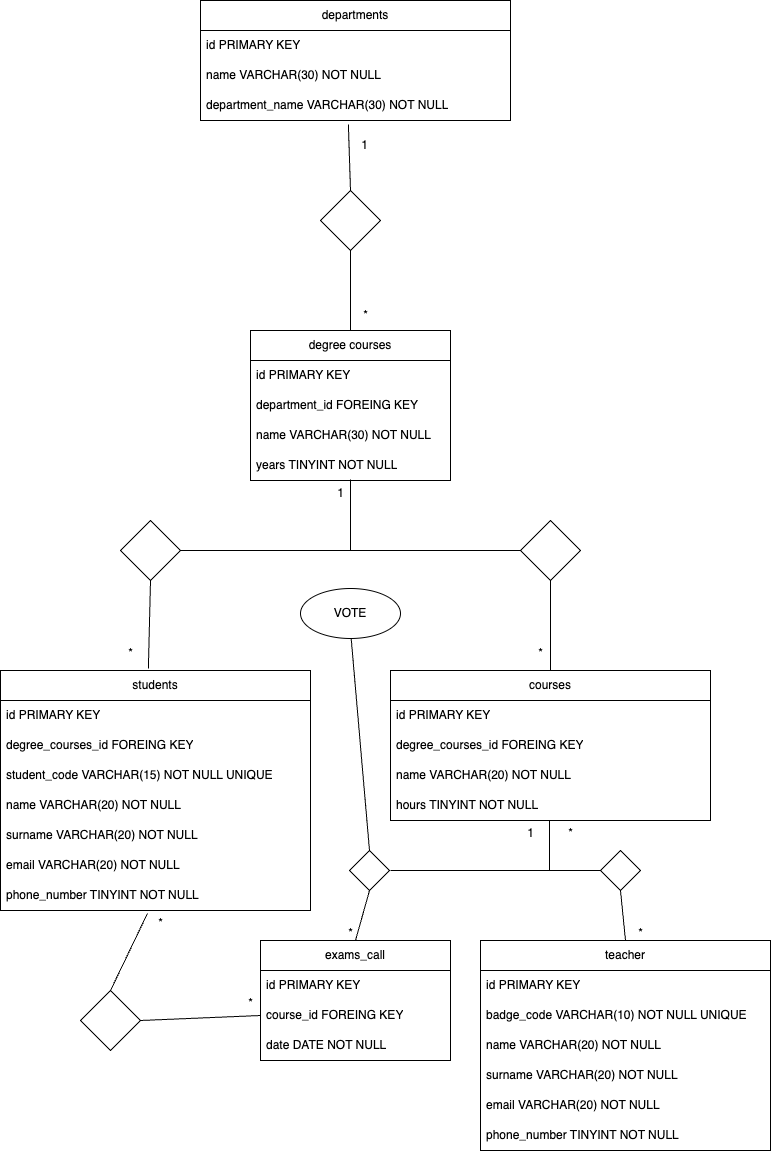

The diagram above was exported from draw.io. Its source (the exported page's mxGraphModel, read from the mxfile embedded in the PNG):
<mxGraphModel dx="954" dy="606" grid="1" gridSize="10" guides="1" tooltips="1" connect="1" arrows="1" fold="1" page="1" pageScale="1" pageWidth="827" pageHeight="1169" math="0" shadow="0">
  <root>
    <mxCell id="0" />
    <mxCell id="1" parent="0" />
    <mxCell id="6mRJVggpm7qSRZbigHj7-1" value="departments" style="swimlane;fontStyle=0;childLayout=stackLayout;horizontal=1;startSize=30;horizontalStack=0;resizeParent=1;resizeParentMax=0;resizeLast=0;collapsible=1;marginBottom=0;whiteSpace=wrap;html=1;" vertex="1" parent="1">
      <mxGeometry x="250" y="10" width="310" height="120" as="geometry">
        <mxRectangle x="10" y="260" width="110" height="30" as="alternateBounds" />
      </mxGeometry>
    </mxCell>
    <mxCell id="6mRJVggpm7qSRZbigHj7-2" value="id PRIMARY KEY" style="text;strokeColor=none;fillColor=none;align=left;verticalAlign=middle;spacingLeft=4;spacingRight=4;overflow=hidden;points=[[0,0.5],[1,0.5]];portConstraint=eastwest;rotatable=0;whiteSpace=wrap;html=1;" vertex="1" parent="6mRJVggpm7qSRZbigHj7-1">
      <mxGeometry y="30" width="310" height="30" as="geometry" />
    </mxCell>
    <mxCell id="6mRJVggpm7qSRZbigHj7-3" value="name VARCHAR(30) NOT NULL" style="text;strokeColor=none;fillColor=none;align=left;verticalAlign=middle;spacingLeft=4;spacingRight=4;overflow=hidden;points=[[0,0.5],[1,0.5]];portConstraint=eastwest;rotatable=0;whiteSpace=wrap;html=1;" vertex="1" parent="6mRJVggpm7qSRZbigHj7-1">
      <mxGeometry y="60" width="310" height="30" as="geometry" />
    </mxCell>
    <mxCell id="6mRJVggpm7qSRZbigHj7-4" value="department_name VARCHAR(30) NOT NULL" style="text;strokeColor=none;fillColor=none;align=left;verticalAlign=middle;spacingLeft=4;spacingRight=4;overflow=hidden;points=[[0,0.5],[1,0.5]];portConstraint=eastwest;rotatable=0;whiteSpace=wrap;html=1;" vertex="1" parent="6mRJVggpm7qSRZbigHj7-1">
      <mxGeometry y="90" width="310" height="30" as="geometry" />
    </mxCell>
    <mxCell id="6mRJVggpm7qSRZbigHj7-5" value="degree courses" style="swimlane;fontStyle=0;childLayout=stackLayout;horizontal=1;startSize=30;horizontalStack=0;resizeParent=1;resizeParentMax=0;resizeLast=0;collapsible=1;marginBottom=0;whiteSpace=wrap;html=1;" vertex="1" parent="1">
      <mxGeometry x="300" y="340" width="200" height="150" as="geometry" />
    </mxCell>
    <mxCell id="6mRJVggpm7qSRZbigHj7-6" value="id PRIMARY KEY" style="text;strokeColor=none;fillColor=none;align=left;verticalAlign=middle;spacingLeft=4;spacingRight=4;overflow=hidden;points=[[0,0.5],[1,0.5]];portConstraint=eastwest;rotatable=0;whiteSpace=wrap;html=1;" vertex="1" parent="6mRJVggpm7qSRZbigHj7-5">
      <mxGeometry y="30" width="200" height="30" as="geometry" />
    </mxCell>
    <mxCell id="6mRJVggpm7qSRZbigHj7-8" value="department_id FOREING KEY" style="text;strokeColor=none;fillColor=none;align=left;verticalAlign=middle;spacingLeft=4;spacingRight=4;overflow=hidden;points=[[0,0.5],[1,0.5]];portConstraint=eastwest;rotatable=0;whiteSpace=wrap;html=1;" vertex="1" parent="6mRJVggpm7qSRZbigHj7-5">
      <mxGeometry y="60" width="200" height="30" as="geometry" />
    </mxCell>
    <mxCell id="6mRJVggpm7qSRZbigHj7-7" value="name VARCHAR(30) NOT NULL" style="text;strokeColor=none;fillColor=none;align=left;verticalAlign=middle;spacingLeft=4;spacingRight=4;overflow=hidden;points=[[0,0.5],[1,0.5]];portConstraint=eastwest;rotatable=0;whiteSpace=wrap;html=1;" vertex="1" parent="6mRJVggpm7qSRZbigHj7-5">
      <mxGeometry y="90" width="200" height="30" as="geometry" />
    </mxCell>
    <mxCell id="6mRJVggpm7qSRZbigHj7-10" value="years TINYINT NOT NULL" style="text;strokeColor=none;fillColor=none;align=left;verticalAlign=middle;spacingLeft=4;spacingRight=4;overflow=hidden;points=[[0,0.5],[1,0.5]];portConstraint=eastwest;rotatable=0;whiteSpace=wrap;html=1;" vertex="1" parent="6mRJVggpm7qSRZbigHj7-5">
      <mxGeometry y="120" width="200" height="30" as="geometry" />
    </mxCell>
    <mxCell id="6mRJVggpm7qSRZbigHj7-11" value="" style="endArrow=none;html=1;rounded=0;entryX=0.477;entryY=1.133;entryDx=0;entryDy=0;entryPerimeter=0;" edge="1" parent="1" target="6mRJVggpm7qSRZbigHj7-4">
      <mxGeometry width="50" height="50" relative="1" as="geometry">
        <mxPoint x="400" y="200" as="sourcePoint" />
        <mxPoint x="440" y="240" as="targetPoint" />
      </mxGeometry>
    </mxCell>
    <mxCell id="6mRJVggpm7qSRZbigHj7-12" value="" style="rhombus;whiteSpace=wrap;html=1;" vertex="1" parent="1">
      <mxGeometry x="370" y="200" width="60" height="60" as="geometry" />
    </mxCell>
    <mxCell id="6mRJVggpm7qSRZbigHj7-14" value="" style="endArrow=none;html=1;rounded=0;exitX=0.5;exitY=0;exitDx=0;exitDy=0;entryX=0.5;entryY=1;entryDx=0;entryDy=0;" edge="1" parent="1" source="6mRJVggpm7qSRZbigHj7-5" target="6mRJVggpm7qSRZbigHj7-12">
      <mxGeometry width="50" height="50" relative="1" as="geometry">
        <mxPoint x="390" y="290" as="sourcePoint" />
        <mxPoint x="440" y="240" as="targetPoint" />
      </mxGeometry>
    </mxCell>
    <mxCell id="6mRJVggpm7qSRZbigHj7-15" value="1" style="text;html=1;align=center;verticalAlign=middle;resizable=0;points=[];autosize=1;strokeColor=none;fillColor=none;" vertex="1" parent="1">
      <mxGeometry x="399" y="140" width="30" height="30" as="geometry" />
    </mxCell>
    <mxCell id="6mRJVggpm7qSRZbigHj7-16" value="*" style="text;html=1;align=center;verticalAlign=middle;resizable=0;points=[];autosize=1;strokeColor=none;fillColor=none;" vertex="1" parent="1">
      <mxGeometry x="400" y="310" width="30" height="30" as="geometry" />
    </mxCell>
    <mxCell id="6mRJVggpm7qSRZbigHj7-17" value="students" style="swimlane;fontStyle=0;childLayout=stackLayout;horizontal=1;startSize=30;horizontalStack=0;resizeParent=1;resizeParentMax=0;resizeLast=0;collapsible=1;marginBottom=0;whiteSpace=wrap;html=1;" vertex="1" parent="1">
      <mxGeometry x="50" y="680" width="310" height="240" as="geometry" />
    </mxCell>
    <mxCell id="6mRJVggpm7qSRZbigHj7-18" value="id PRIMARY KEY" style="text;strokeColor=none;fillColor=none;align=left;verticalAlign=middle;spacingLeft=4;spacingRight=4;overflow=hidden;points=[[0,0.5],[1,0.5]];portConstraint=eastwest;rotatable=0;whiteSpace=wrap;html=1;" vertex="1" parent="6mRJVggpm7qSRZbigHj7-17">
      <mxGeometry y="30" width="310" height="30" as="geometry" />
    </mxCell>
    <mxCell id="6mRJVggpm7qSRZbigHj7-20" value="degree_courses_id FOREING KEY" style="text;strokeColor=none;fillColor=none;align=left;verticalAlign=middle;spacingLeft=4;spacingRight=4;overflow=hidden;points=[[0,0.5],[1,0.5]];portConstraint=eastwest;rotatable=0;whiteSpace=wrap;html=1;" vertex="1" parent="6mRJVggpm7qSRZbigHj7-17">
      <mxGeometry y="60" width="310" height="30" as="geometry" />
    </mxCell>
    <mxCell id="6mRJVggpm7qSRZbigHj7-19" value="student_code VARCHAR(15) NOT NULL UNIQUE" style="text;strokeColor=none;fillColor=none;align=left;verticalAlign=middle;spacingLeft=4;spacingRight=4;overflow=hidden;points=[[0,0.5],[1,0.5]];portConstraint=eastwest;rotatable=0;whiteSpace=wrap;html=1;" vertex="1" parent="6mRJVggpm7qSRZbigHj7-17">
      <mxGeometry y="90" width="310" height="30" as="geometry" />
    </mxCell>
    <mxCell id="6mRJVggpm7qSRZbigHj7-26" value="name VARCHAR(20) NOT NULL" style="text;strokeColor=none;fillColor=none;align=left;verticalAlign=middle;spacingLeft=4;spacingRight=4;overflow=hidden;points=[[0,0.5],[1,0.5]];portConstraint=eastwest;rotatable=0;whiteSpace=wrap;html=1;" vertex="1" parent="6mRJVggpm7qSRZbigHj7-17">
      <mxGeometry y="120" width="310" height="30" as="geometry" />
    </mxCell>
    <mxCell id="6mRJVggpm7qSRZbigHj7-27" value="surname VARCHAR(20) NOT NULL" style="text;strokeColor=none;fillColor=none;align=left;verticalAlign=middle;spacingLeft=4;spacingRight=4;overflow=hidden;points=[[0,0.5],[1,0.5]];portConstraint=eastwest;rotatable=0;whiteSpace=wrap;html=1;" vertex="1" parent="6mRJVggpm7qSRZbigHj7-17">
      <mxGeometry y="150" width="310" height="30" as="geometry" />
    </mxCell>
    <mxCell id="6mRJVggpm7qSRZbigHj7-28" value="email VARCHAR(20) NOT NULL" style="text;strokeColor=none;fillColor=none;align=left;verticalAlign=middle;spacingLeft=4;spacingRight=4;overflow=hidden;points=[[0,0.5],[1,0.5]];portConstraint=eastwest;rotatable=0;whiteSpace=wrap;html=1;" vertex="1" parent="6mRJVggpm7qSRZbigHj7-17">
      <mxGeometry y="180" width="310" height="30" as="geometry" />
    </mxCell>
    <mxCell id="6mRJVggpm7qSRZbigHj7-29" value="phone_number TINYINT NOT NULL" style="text;strokeColor=none;fillColor=none;align=left;verticalAlign=middle;spacingLeft=4;spacingRight=4;overflow=hidden;points=[[0,0.5],[1,0.5]];portConstraint=eastwest;rotatable=0;whiteSpace=wrap;html=1;" vertex="1" parent="6mRJVggpm7qSRZbigHj7-17">
      <mxGeometry y="210" width="310" height="30" as="geometry" />
    </mxCell>
    <mxCell id="6mRJVggpm7qSRZbigHj7-21" value="courses" style="swimlane;fontStyle=0;childLayout=stackLayout;horizontal=1;startSize=30;horizontalStack=0;resizeParent=1;resizeParentMax=0;resizeLast=0;collapsible=1;marginBottom=0;whiteSpace=wrap;html=1;" vertex="1" parent="1">
      <mxGeometry x="440" y="680" width="320" height="150" as="geometry" />
    </mxCell>
    <mxCell id="6mRJVggpm7qSRZbigHj7-22" value="id PRIMARY KEY" style="text;strokeColor=none;fillColor=none;align=left;verticalAlign=middle;spacingLeft=4;spacingRight=4;overflow=hidden;points=[[0,0.5],[1,0.5]];portConstraint=eastwest;rotatable=0;whiteSpace=wrap;html=1;" vertex="1" parent="6mRJVggpm7qSRZbigHj7-21">
      <mxGeometry y="30" width="320" height="30" as="geometry" />
    </mxCell>
    <mxCell id="6mRJVggpm7qSRZbigHj7-23" value="degree_courses_id FOREING KEY" style="text;strokeColor=none;fillColor=none;align=left;verticalAlign=middle;spacingLeft=4;spacingRight=4;overflow=hidden;points=[[0,0.5],[1,0.5]];portConstraint=eastwest;rotatable=0;whiteSpace=wrap;html=1;" vertex="1" parent="6mRJVggpm7qSRZbigHj7-21">
      <mxGeometry y="60" width="320" height="30" as="geometry" />
    </mxCell>
    <mxCell id="6mRJVggpm7qSRZbigHj7-24" value="name VARCHAR(20) NOT NULL" style="text;strokeColor=none;fillColor=none;align=left;verticalAlign=middle;spacingLeft=4;spacingRight=4;overflow=hidden;points=[[0,0.5],[1,0.5]];portConstraint=eastwest;rotatable=0;whiteSpace=wrap;html=1;" vertex="1" parent="6mRJVggpm7qSRZbigHj7-21">
      <mxGeometry y="90" width="320" height="30" as="geometry" />
    </mxCell>
    <mxCell id="6mRJVggpm7qSRZbigHj7-25" value="hours TINYINT NOT NULL" style="text;strokeColor=none;fillColor=none;align=left;verticalAlign=middle;spacingLeft=4;spacingRight=4;overflow=hidden;points=[[0,0.5],[1,0.5]];portConstraint=eastwest;rotatable=0;whiteSpace=wrap;html=1;" vertex="1" parent="6mRJVggpm7qSRZbigHj7-21">
      <mxGeometry y="120" width="320" height="30" as="geometry" />
    </mxCell>
    <mxCell id="6mRJVggpm7qSRZbigHj7-30" value="" style="endArrow=none;html=1;rounded=0;entryX=0.5;entryY=0.967;entryDx=0;entryDy=0;entryPerimeter=0;" edge="1" parent="1" target="6mRJVggpm7qSRZbigHj7-10">
      <mxGeometry width="50" height="50" relative="1" as="geometry">
        <mxPoint x="400" y="560" as="sourcePoint" />
        <mxPoint x="400" y="500" as="targetPoint" />
      </mxGeometry>
    </mxCell>
    <mxCell id="6mRJVggpm7qSRZbigHj7-31" value="" style="endArrow=none;html=1;rounded=0;exitX=1;exitY=0.5;exitDx=0;exitDy=0;" edge="1" parent="1" source="6mRJVggpm7qSRZbigHj7-33">
      <mxGeometry width="50" height="50" relative="1" as="geometry">
        <mxPoint x="240" y="560" as="sourcePoint" />
        <mxPoint x="400" y="560" as="targetPoint" />
      </mxGeometry>
    </mxCell>
    <mxCell id="6mRJVggpm7qSRZbigHj7-32" value="" style="endArrow=none;html=1;rounded=0;exitX=0;exitY=0.5;exitDx=0;exitDy=0;exitPerimeter=0;" edge="1" parent="1" source="6mRJVggpm7qSRZbigHj7-36">
      <mxGeometry width="50" height="50" relative="1" as="geometry">
        <mxPoint x="560" y="560" as="sourcePoint" />
        <mxPoint x="400" y="560" as="targetPoint" />
      </mxGeometry>
    </mxCell>
    <mxCell id="6mRJVggpm7qSRZbigHj7-33" value="" style="rhombus;whiteSpace=wrap;html=1;" vertex="1" parent="1">
      <mxGeometry x="170" y="530" width="60" height="60" as="geometry" />
    </mxCell>
    <mxCell id="6mRJVggpm7qSRZbigHj7-36" value="" style="rhombus;whiteSpace=wrap;html=1;" vertex="1" parent="1">
      <mxGeometry x="570" y="530" width="60" height="60" as="geometry" />
    </mxCell>
    <mxCell id="6mRJVggpm7qSRZbigHj7-37" value="" style="endArrow=none;html=1;rounded=0;exitX=0.5;exitY=1;exitDx=0;exitDy=0;entryX=0.477;entryY=-0.008;entryDx=0;entryDy=0;entryPerimeter=0;" edge="1" parent="1" source="6mRJVggpm7qSRZbigHj7-33" target="6mRJVggpm7qSRZbigHj7-17">
      <mxGeometry width="50" height="50" relative="1" as="geometry">
        <mxPoint x="390" y="600" as="sourcePoint" />
        <mxPoint x="440" y="550" as="targetPoint" />
      </mxGeometry>
    </mxCell>
    <mxCell id="6mRJVggpm7qSRZbigHj7-38" value="" style="endArrow=none;html=1;rounded=0;exitX=0.5;exitY=0;exitDx=0;exitDy=0;entryX=0.5;entryY=1;entryDx=0;entryDy=0;" edge="1" parent="1" source="6mRJVggpm7qSRZbigHj7-21" target="6mRJVggpm7qSRZbigHj7-36">
      <mxGeometry width="50" height="50" relative="1" as="geometry">
        <mxPoint x="390" y="600" as="sourcePoint" />
        <mxPoint x="440" y="550" as="targetPoint" />
      </mxGeometry>
    </mxCell>
    <mxCell id="6mRJVggpm7qSRZbigHj7-39" value="1" style="text;html=1;align=center;verticalAlign=middle;resizable=0;points=[];autosize=1;strokeColor=none;fillColor=none;" vertex="1" parent="1">
      <mxGeometry x="375" y="488" width="30" height="30" as="geometry" />
    </mxCell>
    <mxCell id="6mRJVggpm7qSRZbigHj7-40" value="*" style="text;html=1;align=center;verticalAlign=middle;resizable=0;points=[];autosize=1;strokeColor=none;fillColor=none;" vertex="1" parent="1">
      <mxGeometry x="575" y="648" width="30" height="30" as="geometry" />
    </mxCell>
    <mxCell id="6mRJVggpm7qSRZbigHj7-41" value="*" style="text;html=1;align=center;verticalAlign=middle;resizable=0;points=[];autosize=1;strokeColor=none;fillColor=none;" vertex="1" parent="1">
      <mxGeometry x="165" y="648" width="30" height="30" as="geometry" />
    </mxCell>
    <mxCell id="6mRJVggpm7qSRZbigHj7-42" value="exams_call" style="swimlane;fontStyle=0;childLayout=stackLayout;horizontal=1;startSize=30;horizontalStack=0;resizeParent=1;resizeParentMax=0;resizeLast=0;collapsible=1;marginBottom=0;whiteSpace=wrap;html=1;" vertex="1" parent="1">
      <mxGeometry x="310" y="950" width="190" height="120" as="geometry" />
    </mxCell>
    <mxCell id="6mRJVggpm7qSRZbigHj7-43" value="id PRIMARY KEY" style="text;strokeColor=none;fillColor=none;align=left;verticalAlign=middle;spacingLeft=4;spacingRight=4;overflow=hidden;points=[[0,0.5],[1,0.5]];portConstraint=eastwest;rotatable=0;whiteSpace=wrap;html=1;" vertex="1" parent="6mRJVggpm7qSRZbigHj7-42">
      <mxGeometry y="30" width="190" height="30" as="geometry" />
    </mxCell>
    <mxCell id="6mRJVggpm7qSRZbigHj7-44" value="course_id FOREING KEY" style="text;strokeColor=none;fillColor=none;align=left;verticalAlign=middle;spacingLeft=4;spacingRight=4;overflow=hidden;points=[[0,0.5],[1,0.5]];portConstraint=eastwest;rotatable=0;whiteSpace=wrap;html=1;" vertex="1" parent="6mRJVggpm7qSRZbigHj7-42">
      <mxGeometry y="60" width="190" height="30" as="geometry" />
    </mxCell>
    <mxCell id="6mRJVggpm7qSRZbigHj7-45" value="date DATE NOT NULL" style="text;strokeColor=none;fillColor=none;align=left;verticalAlign=middle;spacingLeft=4;spacingRight=4;overflow=hidden;points=[[0,0.5],[1,0.5]];portConstraint=eastwest;rotatable=0;whiteSpace=wrap;html=1;" vertex="1" parent="6mRJVggpm7qSRZbigHj7-42">
      <mxGeometry y="90" width="190" height="30" as="geometry" />
    </mxCell>
    <mxCell id="6mRJVggpm7qSRZbigHj7-46" value="teacher" style="swimlane;fontStyle=0;childLayout=stackLayout;horizontal=1;startSize=30;horizontalStack=0;resizeParent=1;resizeParentMax=0;resizeLast=0;collapsible=1;marginBottom=0;whiteSpace=wrap;html=1;" vertex="1" parent="1">
      <mxGeometry x="530" y="950" width="290" height="210" as="geometry" />
    </mxCell>
    <mxCell id="6mRJVggpm7qSRZbigHj7-47" value="id PRIMARY KEY" style="text;strokeColor=none;fillColor=none;align=left;verticalAlign=middle;spacingLeft=4;spacingRight=4;overflow=hidden;points=[[0,0.5],[1,0.5]];portConstraint=eastwest;rotatable=0;whiteSpace=wrap;html=1;" vertex="1" parent="6mRJVggpm7qSRZbigHj7-46">
      <mxGeometry y="30" width="290" height="30" as="geometry" />
    </mxCell>
    <mxCell id="6mRJVggpm7qSRZbigHj7-48" value="badge_code VARCHAR(10) NOT NULL UNIQUE" style="text;strokeColor=none;fillColor=none;align=left;verticalAlign=middle;spacingLeft=4;spacingRight=4;overflow=hidden;points=[[0,0.5],[1,0.5]];portConstraint=eastwest;rotatable=0;whiteSpace=wrap;html=1;" vertex="1" parent="6mRJVggpm7qSRZbigHj7-46">
      <mxGeometry y="60" width="290" height="30" as="geometry" />
    </mxCell>
    <mxCell id="6mRJVggpm7qSRZbigHj7-49" value="name VARCHAR(20) NOT NULL" style="text;strokeColor=none;fillColor=none;align=left;verticalAlign=middle;spacingLeft=4;spacingRight=4;overflow=hidden;points=[[0,0.5],[1,0.5]];portConstraint=eastwest;rotatable=0;whiteSpace=wrap;html=1;" vertex="1" parent="6mRJVggpm7qSRZbigHj7-46">
      <mxGeometry y="90" width="290" height="30" as="geometry" />
    </mxCell>
    <mxCell id="6mRJVggpm7qSRZbigHj7-50" value="surname VARCHAR(20) NOT NULL" style="text;strokeColor=none;fillColor=none;align=left;verticalAlign=middle;spacingLeft=4;spacingRight=4;overflow=hidden;points=[[0,0.5],[1,0.5]];portConstraint=eastwest;rotatable=0;whiteSpace=wrap;html=1;" vertex="1" parent="6mRJVggpm7qSRZbigHj7-46">
      <mxGeometry y="120" width="290" height="30" as="geometry" />
    </mxCell>
    <mxCell id="6mRJVggpm7qSRZbigHj7-51" value="email VARCHAR(20) NOT NULL" style="text;strokeColor=none;fillColor=none;align=left;verticalAlign=middle;spacingLeft=4;spacingRight=4;overflow=hidden;points=[[0,0.5],[1,0.5]];portConstraint=eastwest;rotatable=0;whiteSpace=wrap;html=1;" vertex="1" parent="6mRJVggpm7qSRZbigHj7-46">
      <mxGeometry y="150" width="290" height="30" as="geometry" />
    </mxCell>
    <mxCell id="6mRJVggpm7qSRZbigHj7-52" value="phone_number TINYINT NOT NULL" style="text;strokeColor=none;fillColor=none;align=left;verticalAlign=middle;spacingLeft=4;spacingRight=4;overflow=hidden;points=[[0,0.5],[1,0.5]];portConstraint=eastwest;rotatable=0;whiteSpace=wrap;html=1;" vertex="1" parent="6mRJVggpm7qSRZbigHj7-46">
      <mxGeometry y="180" width="290" height="30" as="geometry" />
    </mxCell>
    <mxCell id="6mRJVggpm7qSRZbigHj7-53" value="" style="endArrow=none;html=1;rounded=0;" edge="1" parent="1">
      <mxGeometry width="50" height="50" relative="1" as="geometry">
        <mxPoint x="440" y="880" as="sourcePoint" />
        <mxPoint x="600" y="880" as="targetPoint" />
      </mxGeometry>
    </mxCell>
    <mxCell id="6mRJVggpm7qSRZbigHj7-54" value="" style="endArrow=none;html=1;rounded=0;" edge="1" parent="1">
      <mxGeometry width="50" height="50" relative="1" as="geometry">
        <mxPoint x="650" y="880" as="sourcePoint" />
        <mxPoint x="600" y="880" as="targetPoint" />
      </mxGeometry>
    </mxCell>
    <mxCell id="6mRJVggpm7qSRZbigHj7-55" value="" style="endArrow=none;html=1;rounded=0;entryX=0.497;entryY=1;entryDx=0;entryDy=0;entryPerimeter=0;" edge="1" parent="1" target="6mRJVggpm7qSRZbigHj7-25">
      <mxGeometry width="50" height="50" relative="1" as="geometry">
        <mxPoint x="599" y="880" as="sourcePoint" />
        <mxPoint x="440" y="880" as="targetPoint" />
      </mxGeometry>
    </mxCell>
    <mxCell id="6mRJVggpm7qSRZbigHj7-56" value="" style="rhombus;whiteSpace=wrap;html=1;" vertex="1" parent="1">
      <mxGeometry x="399" y="860" width="40" height="40" as="geometry" />
    </mxCell>
    <mxCell id="6mRJVggpm7qSRZbigHj7-57" value="" style="rhombus;whiteSpace=wrap;html=1;" vertex="1" parent="1">
      <mxGeometry x="650" y="860" width="40" height="40" as="geometry" />
    </mxCell>
    <mxCell id="6mRJVggpm7qSRZbigHj7-58" value="" style="endArrow=none;html=1;rounded=0;entryX=0.5;entryY=1;entryDx=0;entryDy=0;exitX=0.5;exitY=0;exitDx=0;exitDy=0;" edge="1" parent="1" source="6mRJVggpm7qSRZbigHj7-42" target="6mRJVggpm7qSRZbigHj7-56">
      <mxGeometry width="50" height="50" relative="1" as="geometry">
        <mxPoint x="400" y="940" as="sourcePoint" />
        <mxPoint x="440" y="880" as="targetPoint" />
      </mxGeometry>
    </mxCell>
    <mxCell id="6mRJVggpm7qSRZbigHj7-59" value="" style="endArrow=none;html=1;rounded=0;entryX=0.5;entryY=1;entryDx=0;entryDy=0;exitX=0.5;exitY=0;exitDx=0;exitDy=0;" edge="1" parent="1" source="6mRJVggpm7qSRZbigHj7-46" target="6mRJVggpm7qSRZbigHj7-57">
      <mxGeometry width="50" height="50" relative="1" as="geometry">
        <mxPoint x="415" y="960" as="sourcePoint" />
        <mxPoint x="429" y="910" as="targetPoint" />
      </mxGeometry>
    </mxCell>
    <mxCell id="6mRJVggpm7qSRZbigHj7-60" value="1" style="text;html=1;align=center;verticalAlign=middle;resizable=0;points=[];autosize=1;strokeColor=none;fillColor=none;" vertex="1" parent="1">
      <mxGeometry x="565" y="828" width="30" height="30" as="geometry" />
    </mxCell>
    <mxCell id="6mRJVggpm7qSRZbigHj7-61" value="*" style="text;html=1;align=center;verticalAlign=middle;resizable=0;points=[];autosize=1;strokeColor=none;fillColor=none;" vertex="1" parent="1">
      <mxGeometry x="385" y="928" width="30" height="30" as="geometry" />
    </mxCell>
    <mxCell id="6mRJVggpm7qSRZbigHj7-62" value="*" style="text;html=1;align=center;verticalAlign=middle;resizable=0;points=[];autosize=1;strokeColor=none;fillColor=none;" vertex="1" parent="1">
      <mxGeometry x="605" y="828" width="30" height="30" as="geometry" />
    </mxCell>
    <mxCell id="6mRJVggpm7qSRZbigHj7-63" value="*" style="text;html=1;align=center;verticalAlign=middle;resizable=0;points=[];autosize=1;strokeColor=none;fillColor=none;" vertex="1" parent="1">
      <mxGeometry x="675" y="928" width="30" height="30" as="geometry" />
    </mxCell>
    <mxCell id="6mRJVggpm7qSRZbigHj7-64" value="" style="endArrow=none;html=1;rounded=0;exitX=0.474;exitY=1.1;exitDx=0;exitDy=0;exitPerimeter=0;" edge="1" parent="1" source="6mRJVggpm7qSRZbigHj7-29">
      <mxGeometry width="50" height="50" relative="1" as="geometry">
        <mxPoint x="390" y="930" as="sourcePoint" />
        <mxPoint x="160" y="1000" as="targetPoint" />
      </mxGeometry>
    </mxCell>
    <mxCell id="6mRJVggpm7qSRZbigHj7-65" value="" style="rhombus;whiteSpace=wrap;html=1;" vertex="1" parent="1">
      <mxGeometry x="130" y="1000" width="60" height="60" as="geometry" />
    </mxCell>
    <mxCell id="6mRJVggpm7qSRZbigHj7-66" value="" style="endArrow=none;html=1;rounded=0;exitX=1;exitY=0.5;exitDx=0;exitDy=0;entryX=0;entryY=0.5;entryDx=0;entryDy=0;" edge="1" parent="1" source="6mRJVggpm7qSRZbigHj7-65" target="6mRJVggpm7qSRZbigHj7-44">
      <mxGeometry width="50" height="50" relative="1" as="geometry">
        <mxPoint x="390" y="930" as="sourcePoint" />
        <mxPoint x="440" y="880" as="targetPoint" />
      </mxGeometry>
    </mxCell>
    <mxCell id="6mRJVggpm7qSRZbigHj7-67" value="*" style="text;html=1;align=center;verticalAlign=middle;resizable=0;points=[];autosize=1;strokeColor=none;fillColor=none;" vertex="1" parent="1">
      <mxGeometry x="285" y="998" width="30" height="30" as="geometry" />
    </mxCell>
    <mxCell id="6mRJVggpm7qSRZbigHj7-68" value="*" style="text;html=1;align=center;verticalAlign=middle;resizable=0;points=[];autosize=1;strokeColor=none;fillColor=none;" vertex="1" parent="1">
      <mxGeometry x="195" y="918" width="30" height="30" as="geometry" />
    </mxCell>
    <mxCell id="6mRJVggpm7qSRZbigHj7-69" value="" style="endArrow=none;html=1;rounded=0;entryX=0.5;entryY=0;entryDx=0;entryDy=0;" edge="1" parent="1" target="6mRJVggpm7qSRZbigHj7-56">
      <mxGeometry width="50" height="50" relative="1" as="geometry">
        <mxPoint x="400" y="640" as="sourcePoint" />
        <mxPoint x="440" y="880" as="targetPoint" />
      </mxGeometry>
    </mxCell>
    <mxCell id="6mRJVggpm7qSRZbigHj7-70" value="VOTE" style="ellipse;whiteSpace=wrap;html=1;" vertex="1" parent="1">
      <mxGeometry x="350" y="598" width="100" height="50" as="geometry" />
    </mxCell>
  </root>
</mxGraphModel>